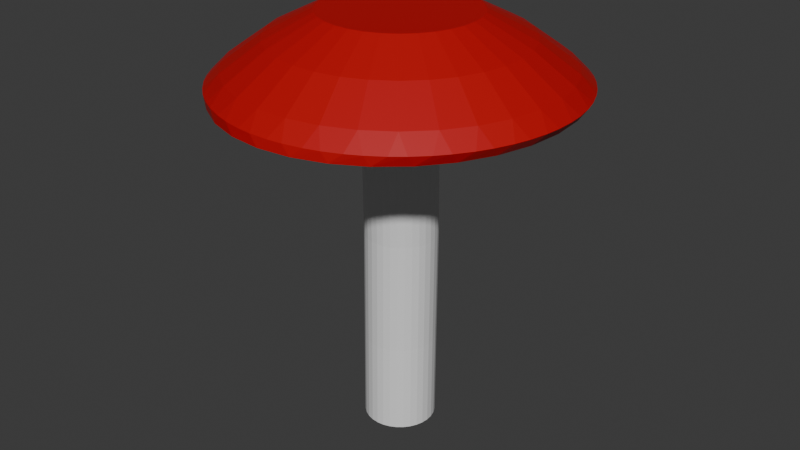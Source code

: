 # Source: Mushroom1.blend  (saved by Blender 4.2.66; exported with 4.5.12 LTS)
import bpy
from mathutils import Matrix  # noqa: F401  (used for matrix-valued properties, if any)

bpy.ops.wm.read_factory_settings(use_empty=True)
scene = bpy.context.scene
scene.name = 'Scene'

# ---- collections
col_collection = bpy.data.collections.new('Collection'); scene.collection.children.link(col_collection)

# ---- materials (node trees are filled in below, after node groups)
mat_material_001 = bpy.data.materials.new('Material.001')
mat_material_002 = bpy.data.materials.new('Material.002')

# ---- material node trees
mat_material_001.use_nodes = True; mat_material_001.node_tree.nodes.clear()
_N = mat_material_001.node_tree.nodes; _L = mat_material_001.node_tree.links
n0 = _N.new('ShaderNodeBsdfPrincipled'); n0.name = 'Principled BSDF'; n0.location = (10, 300)
n0.inputs[0].default_value = (0.505, 0.0, 0.002311, 1.0)
n1 = _N.new('ShaderNodeOutputMaterial'); n1.name = 'Material Output'; n1.location = (300, 300)
_L.new(n0.outputs[0], n1.inputs[0])
n1.is_active_output = True
mat_material_002.use_nodes = True; mat_material_002.node_tree.nodes.clear()
_N = mat_material_002.node_tree.nodes; _L = mat_material_002.node_tree.links
n0 = _N.new('ShaderNodeBsdfPrincipled'); n0.name = 'Principled BSDF'; n0.location = (10, 300)
n1 = _N.new('ShaderNodeOutputMaterial'); n1.name = 'Material Output'; n1.location = (300, 300)
_L.new(n0.outputs[0], n1.inputs[0])
n1.is_active_output = True

# ---- world
world_world = bpy.data.worlds.new('World'); scene.world = world_world
world_world.use_nodes = True; world_world.node_tree.nodes.clear()
_N = world_world.node_tree.nodes; _L = world_world.node_tree.links
n0 = _N.new('ShaderNodeOutputWorld'); n0.name = 'World Output'; n0.location = (300, 300)
n1 = _N.new('ShaderNodeBackground'); n1.name = 'Background'; n1.location = (10, 300)
n1.inputs[0].default_value = (0.05088, 0.05088, 0.05088, 1.0)
_L.new(n1.outputs[0], n0.inputs[0])
n0.is_active_output = True
world_world.color = (0.05088, 0.05088, 0.05088)
world_world.sun_shadow_jitter_overblur = 0.0

# ---- meshes
me_cylinder = bpy.data.meshes.new('Cylinder')
me_cylinder.from_pydata([(-0.01437, 1.015, -0.908), (-0.01173, 1.012, 0.9408), (0.1795, 0.9961, -0.908), (0.1821, 0.9929, 0.9408), (0.3659, 0.9396, -0.908), (0.3685, 0.9363, 0.9408), (0.5376, 0.8478, -0.908), (0.5403, 0.8445, 0.9408), (0.6882, 0.7242, -0.908), (0.6908, 0.7209, 0.9408), (0.8118, 0.5736, -0.908), (0.8144, 0.5704, 0.9408), (0.9036, 0.4018, -0.908), (0.9062, 0.3986, 0.9408), (0.9601, 0.2155, -0.908), (0.9628, 0.2122, 0.9408), (0.9792, 0.02161, -0.908), (0.9819, 0.01835, 0.9408), (0.9601, -0.1722, -0.908), (0.9628, -0.1755, 0.9408), (0.9036, -0.3586, -0.908), (0.9062, -0.3619, 0.9408), (0.8118, -0.5304, -0.908), (0.8144, -0.5337, 0.9408), (0.6882, -0.681, -0.908), (0.6908, -0.6842, 0.9408), (0.5376, -0.8045, -0.908), (0.5403, -0.8078, 0.9408), (0.3659, -0.8963, -0.908), (0.3685, -0.8996, 0.9408), (0.1795, -0.9529, -0.908), (0.1821, -0.9562, 0.9408), (-0.01437, -0.972, -0.908), (-0.01173, -0.9752, 0.9408), (-0.2082, -0.9529, -0.908), (-0.2056, -0.9562, 0.9408), (-0.3946, -0.8963, -0.908), (-0.392, -0.8996, 0.9408), (-0.5664, -0.8045, -0.908), (-0.5637, -0.8078, 0.9408), (-0.7169, -0.681, -0.908), (-0.7143, -0.6842, 0.9408), (-0.8405, -0.5304, -0.908), (-0.8379, -0.5337, 0.9408), (-0.9323, -0.3586, -0.908), (-0.9297, -0.3619, 0.9408), (-0.9889, -0.1722, -0.908), (-0.9862, -0.1755, 0.9408), (-1.008, 0.02161, -0.908), (-1.005, 0.01835, 0.9408), (-0.9889, 0.2155, -0.908), (-0.9862, 0.2122, 0.9408), (-0.9323, 0.4018, -0.908), (-0.9297, 0.3986, 0.9408), (-0.8405, 0.5736, -0.908), (-0.8379, 0.5704, 0.9408), (-0.7169, 0.7242, -0.908), (-0.7143, 0.7209, 0.9408), (-0.5664, 0.8478, -0.908), (-0.5637, 0.8445, 0.9408), (-0.3946, 0.9396, -0.908), (-0.392, 0.9363, 0.9408), (-0.2082, 0.9961, -0.908), (-0.2056, 0.9929, 0.9408), (-0.09235, 1.167, 0.1547), (0.1018, 1.148, 0.1547), (0.2885, 1.091, 0.1547), (0.4606, 0.9995, 0.1547), (0.6114, 0.8758, 0.1547), (0.7351, 0.7249, 0.1547), (0.8271, 0.5529, 0.1547), (0.8837, 0.3662, 0.1547), (0.9028, 0.172, 0.1547), (0.8837, -0.02211, 0.1547), (0.8271, -0.2088, 0.1547), (0.7351, -0.3809, 0.1547), (0.6114, -0.5317, 0.1547), (0.4606, -0.6554, 0.1547), (0.2885, -0.7474, 0.1547), (0.1018, -0.804, 0.1547), (-0.09235, -0.8232, 0.1547), (-0.2865, -0.804, 0.1547), (-0.4732, -0.7474, 0.1547), (-0.6453, -0.6554, 0.1547), (-0.7961, -0.5317, 0.1547), (-0.9198, -0.3809, 0.1547), (-1.012, -0.2088, 0.1547), (-1.068, -0.02211, 0.1547), (-1.088, 0.172, 0.1547), (-1.068, 0.3662, 0.1547), (-1.012, 0.5529, 0.1547), (-0.9198, 0.7249, 0.1547), (-0.7961, 0.8758, 0.1547), (-0.6453, 0.9995, 0.1547), (-0.4732, 1.091, 0.1547), (-0.2865, 1.148, 0.1547), (-0.06492, 1.101, 0.6303), (0.1292, 1.082, 0.6303), (0.3159, 1.026, 0.6303), (0.488, 0.9337, 0.6303), (0.6388, 0.81, 0.6303), (0.7626, 0.6592, 0.6303), (0.8545, 0.4871, 0.6303), (0.9112, 0.3004, 0.6303), (0.9303, 0.1063, 0.6303), (0.9112, -0.08789, 0.6303), (0.8545, -0.2746, 0.6303), (0.7626, -0.4466, 0.6303), (0.6388, -0.5974, 0.6303), (0.488, -0.7212, 0.6303), (0.3159, -0.8132, 0.6303), (0.1292, -0.8698, 0.6303), (-0.06492, -0.8889, 0.6303), (-0.2591, -0.8698, 0.6303), (-0.4458, -0.8132, 0.6303), (-0.6178, -0.7212, 0.6303), (-0.7686, -0.5974, 0.6303), (-0.8924, -0.4466, 0.6303), (-0.9844, -0.2746, 0.6303), (-1.041, -0.08789, 0.6303), (-1.06, 0.1063, 0.6303), (-1.041, 0.3004, 0.6303), (-0.9844, 0.4871, 0.6303), (-0.8924, 0.6592, 0.6303), (-0.7686, 0.81, 0.6303), (-0.6178, 0.9337, 0.6303), (-0.4458, 1.026, 0.6303), (-0.2591, 1.082, 0.6303), (0.1174, 1.097, -0.4395), (0.3041, 1.04, -0.4395), (0.4761, 0.9484, -0.4395), (0.6269, 0.8247, -0.4395), (0.7507, 0.6738, -0.4395), (0.8426, 0.5018, -0.4395), (0.8993, 0.3151, -0.4395), (0.9184, 0.1209, -0.4395), (0.8993, -0.07321, -0.4395), (0.8426, -0.2599, -0.4395), (0.7507, -0.432, -0.4395), (0.6269, -0.5828, -0.4395), (0.4761, -0.7065, -0.4395), (0.3041, -0.7985, -0.4395), (0.1174, -0.8551, -0.4395), (-0.07679, -0.8743, -0.4395), (-0.2709, -0.8551, -0.4395), (-0.4576, -0.7985, -0.4395), (-0.6297, -0.7065, -0.4395), (-0.7805, -0.5828, -0.4395), (-0.9043, -0.432, -0.4395), (-0.9962, -0.2599, -0.4395), (-1.053, -0.07321, -0.4395), (-1.072, 0.1209, -0.4395), (-1.053, 0.3151, -0.4395), (-0.9962, 0.5018, -0.4395), (-0.9043, 0.6738, -0.4395), (-0.7805, 0.8247, -0.4395), (-0.6297, 0.9484, -0.4395), (-0.4576, 1.04, -0.4395), (-0.2709, 1.097, -0.4395), (-0.07679, 1.116, -0.4395), (6.95e-10, 4.877, 0.9293), (-0.2612, 4.822, 0.9779), (0.2612, 4.822, 0.9779), (0.9014, 4.783, 0.9293), (0.6812, 4.78, 0.9779), (1.194, 4.678, 0.9779), (1.768, 4.506, 0.9293), (1.598, 4.555, 0.9779), (2.08, 4.355, 0.9779), (2.567, 4.055, 0.9293), (2.452, 4.154, 0.9779), (2.887, 3.864, 0.9779), (3.267, 3.448, 0.9293), (3.213, 3.594, 0.9779), (3.583, 3.225, 0.9779), (3.842, 2.709, 0.9293), (3.85, 2.896, 0.9779), (4.14, 2.462, 0.9779), (4.269, 1.866, 0.9293), (4.339, 2.087, 0.9779), (4.539, 1.604, 0.9779), (4.532, 0.9514, 0.9293), (4.662, 1.197, 0.9779), (4.764, 0.6844, 0.9779), (4.62, 3.553e-15, 0.9293), (4.805, 0.2612, 0.9779), (4.805, -0.2612, 0.9779), (4.532, -0.9514, 0.9293), (4.764, -0.6844, 0.9779), (4.662, -1.197, 0.9779), (4.269, -1.866, 0.9293), (4.539, -1.604, 0.9779), (4.339, -2.087, 0.9779), (3.842, -2.709, 0.9293), (4.14, -2.462, 0.9779), (3.85, -2.896, 0.9779), (3.267, -3.448, 0.9293), (3.583, -3.225, 0.9779), (3.213, -3.594, 0.9779), (2.567, -4.055, 0.9293), (2.887, -3.864, 0.9779), (2.452, -4.154, 0.9779), (1.768, -4.506, 0.9293), (2.08, -4.355, 0.9779), (1.598, -4.555, 0.9779), (0.9014, -4.783, 0.9293), (1.194, -4.678, 0.9779), (0.6812, -4.78, 0.9779), (6.95e-10, -4.877, 0.9293), (0.2612, -4.822, 0.9779), (-0.2612, -4.822, 0.9779), (-0.9014, -4.783, 0.9293), (-0.6812, -4.78, 0.9779), (-1.194, -4.678, 0.9779), (-1.768, -4.506, 0.9293), (-1.598, -4.555, 0.9779), (-2.08, -4.355, 0.9779), (-2.567, -4.055, 0.9293), (-2.452, -4.154, 0.9779), (-2.887, -3.864, 0.9779), (-3.267, -3.448, 0.9293), (-3.213, -3.594, 0.9779), (-3.583, -3.225, 0.9779), (-3.842, -2.709, 0.9293), (-3.85, -2.896, 0.9779), (-4.14, -2.462, 0.9779), (-4.269, -1.866, 0.9293), (-4.339, -2.087, 0.9779), (-4.539, -1.604, 0.9779), (-4.532, -0.9514, 0.9293), (-4.662, -1.197, 0.9779), (-4.764, -0.6844, 0.9779), (-4.62, 3.553e-15, 0.9293), (-4.805, -0.2612, 0.9779), (-4.805, 0.2612, 0.9779), (-4.532, 0.9514, 0.9293), (-4.764, 0.6844, 0.9779), (-4.662, 1.197, 0.9779), (-4.269, 1.866, 0.9293), (-4.539, 1.604, 0.9779), (-4.339, 2.087, 0.9779), (-3.842, 2.709, 0.9293), (-4.14, 2.462, 0.9779), (-3.85, 2.896, 0.9779), (-3.267, 3.448, 0.9293), (-3.583, 3.225, 0.9779), (-3.213, 3.594, 0.9779), (-2.567, 4.055, 0.9293), (-2.887, 3.864, 0.9779), (-2.452, 4.154, 0.9779), (-1.768, 4.506, 0.9293), (-2.08, 4.355, 0.9779), (-1.598, 4.555, 0.9779), (-0.9014, 4.783, 0.9293), (-1.194, 4.678, 0.9779), (-0.6812, 4.78, 0.9779), (-0.4328, 4.394, 1.054), (-1.282, 4.226, 1.054), (-2.082, 3.894, 1.054), (-2.801, 3.413, 1.054), (-3.413, 2.801, 1.054), (-3.894, 2.082, 1.054), (-4.226, 1.282, 1.054), (-4.394, 0.4328, 1.054), (-4.394, -0.4328, 1.054), (-4.226, -1.282, 1.054), (-3.894, -2.082, 1.054), (-3.413, -2.801, 1.054), (-2.801, -3.413, 1.054), (-2.082, -3.894, 1.054), (-1.282, -4.226, 1.054), (-0.4328, -4.394, 1.054), (0.4328, -4.394, 1.054), (1.282, -4.226, 1.054), (2.082, -3.894, 1.054), (2.801, -3.413, 1.054), (3.413, -2.801, 1.054), (3.894, -2.082, 1.054), (4.226, -1.282, 1.054), (4.394, -0.4328, 1.054), (4.394, 0.4328, 1.054), (4.226, 1.282, 1.054), (3.894, 2.082, 1.054), (3.413, 2.801, 1.054), (2.801, 3.413, 1.054), (2.082, 3.894, 1.054), (1.282, 4.226, 1.054), (0.4328, 4.394, 1.054), (-0.2046, 2.077, 1.319), (-0.3302, 3.353, 1.196), (-0.606, 1.998, 1.319), (-0.978, 3.224, 1.196), (-0.984, 1.841, 1.319), (-1.588, 2.971, 1.196), (-1.324, 1.614, 1.319), (-2.137, 2.604, 1.196), (-1.614, 1.324, 1.319), (-2.604, 2.137, 1.196), (-1.841, 0.984, 1.319), (-2.971, 1.588, 1.196), (-1.998, 0.606, 1.319), (-3.224, 0.978, 1.196), (-2.077, 0.2046, 1.319), (-3.353, 0.3302, 1.196), (-2.077, -0.2046, 1.319), (-3.353, -0.3302, 1.196), (-1.998, -0.606, 1.319), (-3.224, -0.978, 1.196), (-1.841, -0.984, 1.319), (-2.971, -1.588, 1.196), (-1.614, -1.324, 1.319), (-2.604, -2.137, 1.196), (-1.324, -1.614, 1.319), (-2.137, -2.604, 1.196), (-0.984, -1.841, 1.319), (-1.588, -2.971, 1.196), (-0.606, -1.998, 1.319), (-0.978, -3.224, 1.196), (-0.2046, -2.077, 1.319), (-0.3302, -3.353, 1.196), (0.2046, -2.077, 1.319), (0.3302, -3.353, 1.196), (0.606, -1.998, 1.319), (0.978, -3.224, 1.196), (0.984, -1.841, 1.319), (1.588, -2.971, 1.196), (1.324, -1.614, 1.319), (2.137, -2.604, 1.196), (1.614, -1.324, 1.319), (2.604, -2.137, 1.196), (1.841, -0.984, 1.319), (2.971, -1.588, 1.196), (1.998, -0.606, 1.319), (3.224, -0.978, 1.196), (2.077, -0.2046, 1.319), (3.353, -0.3302, 1.196), (2.077, 0.2046, 1.319), (3.353, 0.3302, 1.196), (1.998, 0.606, 1.319), (3.224, 0.978, 1.196), (1.841, 0.984, 1.319), (2.971, 1.588, 1.196), (1.614, 1.324, 1.319), (2.604, 2.137, 1.196), (1.324, 1.614, 1.319), (2.137, 2.604, 1.196), (0.984, 1.841, 1.319), (1.588, 2.971, 1.196), (0.606, 1.998, 1.319), (0.978, 3.224, 1.196), (0.2046, 2.077, 1.319), (0.3302, 3.353, 1.196)], [], [(96, 1, 3, 97), (97, 3, 5, 98), (98, 5, 7, 99), (99, 7, 9, 100), (100, 9, 11, 101), (101, 11, 13, 102), (102, 13, 15, 103), (103, 15, 17, 104), (104, 17, 19, 105), (105, 19, 21, 106), (106, 21, 23, 107), (107, 23, 25, 108), (108, 25, 27, 109), (109, 27, 29, 110), (110, 29, 31, 111), (111, 31, 33, 112), (112, 33, 35, 113), (113, 35, 37, 114), (114, 37, 39, 115), (115, 39, 41, 116), (116, 41, 43, 117), (117, 43, 45, 118), (118, 45, 47, 119), (119, 47, 49, 120), (120, 49, 51, 121), (121, 51, 53, 122), (122, 53, 55, 123), (123, 55, 57, 124), (124, 57, 59, 125), (125, 59, 61, 126), (3, 1, 63, 61, 59, 57, 55, 53, 51, 49, 47, 45, 43, 41, 39, 37, 35, 33, 31, 29, 27, 25, 23, 21, 19, 17, 15, 13, 11, 9, 7, 5), (126, 61, 63, 127), (127, 63, 1, 96), (0, 2, 4, 6, 8, 10, 12, 14, 16, 18, 20, 22, 24, 26, 28, 30, 32, 34, 36, 38, 40, 42, 44, 46, 48, 50, 52, 54, 56, 58, 60, 62), (158, 95, 64, 159), (157, 94, 95, 158), (156, 93, 94, 157), (155, 92, 93, 156), (154, 91, 92, 155), (153, 90, 91, 154), (152, 89, 90, 153), (151, 88, 89, 152), (150, 87, 88, 151), (149, 86, 87, 150), (148, 85, 86, 149), (147, 84, 85, 148), (146, 83, 84, 147), (145, 82, 83, 146), (144, 81, 82, 145), (143, 80, 81, 144), (142, 79, 80, 143), (141, 78, 79, 142), (140, 77, 78, 141), (139, 76, 77, 140), (138, 75, 76, 139), (137, 74, 75, 138), (136, 73, 74, 137), (135, 72, 73, 136), (134, 71, 72, 135), (133, 70, 71, 134), (132, 69, 70, 133), (131, 68, 69, 132), (130, 67, 68, 131), (129, 66, 67, 130), (128, 65, 66, 129), (159, 64, 65, 128), (95, 127, 96, 64), (94, 126, 127, 95), (93, 125, 126, 94), (92, 124, 125, 93), (91, 123, 124, 92), (90, 122, 123, 91), (89, 121, 122, 90), (88, 120, 121, 89), (87, 119, 120, 88), (86, 118, 119, 87), (85, 117, 118, 86), (84, 116, 117, 85), (83, 115, 116, 84), (82, 114, 115, 83), (81, 113, 114, 82), (80, 112, 113, 81), (79, 111, 112, 80), (78, 110, 111, 79), (77, 109, 110, 78), (76, 108, 109, 77), (75, 107, 108, 76), (74, 106, 107, 75), (73, 105, 106, 74), (72, 104, 105, 73), (71, 103, 104, 72), (70, 102, 103, 71), (69, 101, 102, 70), (68, 100, 101, 69), (67, 99, 100, 68), (66, 98, 99, 67), (65, 97, 98, 66), (64, 96, 97, 65), (0, 159, 128, 2), (2, 128, 129, 4), (4, 129, 130, 6), (6, 130, 131, 8), (8, 131, 132, 10), (10, 132, 133, 12), (12, 133, 134, 14), (14, 134, 135, 16), (16, 135, 136, 18), (18, 136, 137, 20), (20, 137, 138, 22), (22, 138, 139, 24), (24, 139, 140, 26), (26, 140, 141, 28), (28, 141, 142, 30), (30, 142, 143, 32), (32, 143, 144, 34), (34, 144, 145, 36), (36, 145, 146, 38), (38, 146, 147, 40), (40, 147, 148, 42), (42, 148, 149, 44), (44, 149, 150, 46), (46, 150, 151, 48), (48, 151, 152, 50), (50, 152, 153, 52), (52, 153, 154, 54), (54, 154, 155, 56), (56, 155, 156, 58), (58, 156, 157, 60), (60, 157, 158, 62), (62, 158, 159, 0), (256, 255, 254, 257), (286, 165, 164, 287), (285, 168, 167, 286), (284, 171, 170, 285), (283, 174, 173, 284), (282, 177, 176, 283), (281, 180, 179, 282), (280, 183, 182, 281), (279, 186, 185, 280), (278, 189, 188, 279), (277, 192, 191, 278), (276, 195, 194, 277), (275, 198, 197, 276), (274, 201, 200, 275), (273, 204, 203, 274), (272, 207, 206, 273), (271, 210, 209, 272), (270, 213, 212, 271), (269, 216, 215, 270), (268, 219, 218, 269), (267, 222, 221, 268), (266, 225, 224, 267), (265, 228, 227, 266), (264, 231, 230, 265), (263, 234, 233, 264), (262, 237, 236, 263), (261, 240, 239, 262), (260, 243, 242, 261), (259, 246, 245, 260), (258, 249, 248, 259), (162, 287, 164), (160, 161, 162), (163, 164, 165), (166, 167, 168), (169, 170, 171), (172, 173, 174), (175, 176, 177), (178, 179, 180), (181, 182, 183), (184, 185, 186), (187, 188, 189), (190, 191, 192), (193, 194, 195), (196, 197, 198), (199, 200, 201), (202, 203, 204), (205, 206, 207), (208, 209, 210), (211, 212, 213), (214, 215, 216), (217, 218, 219), (220, 221, 222), (223, 224, 225), (226, 227, 228), (229, 230, 231), (232, 233, 234), (235, 236, 237), (238, 239, 240), (241, 242, 243), (244, 245, 246), (247, 248, 249), (250, 251, 252), (253, 254, 255), (255, 256, 161), (162, 164, 163, 160), (257, 258, 293, 291), (165, 286, 167), (165, 167, 166, 163), (168, 285, 170), (168, 170, 169, 166), (171, 284, 173), (171, 173, 172, 169), (174, 283, 176), (174, 176, 175, 172), (177, 282, 179), (177, 179, 178, 175), (180, 281, 182), (180, 182, 181, 178), (183, 280, 185), (183, 185, 184, 181), (186, 279, 188), (186, 188, 187, 184), (189, 278, 191), (189, 191, 190, 187), (192, 277, 194), (192, 194, 193, 190), (195, 276, 197), (195, 197, 196, 193), (198, 275, 200), (198, 200, 199, 196), (201, 274, 203), (201, 203, 202, 199), (204, 273, 206), (204, 206, 205, 202), (207, 272, 209), (207, 209, 208, 205), (210, 271, 212), (210, 212, 211, 208), (213, 270, 215), (213, 215, 214, 211), (216, 269, 218), (216, 218, 217, 214), (219, 268, 221), (219, 221, 220, 217), (222, 267, 224), (222, 224, 223, 220), (225, 266, 227), (225, 227, 226, 223), (228, 265, 230), (228, 230, 229, 226), (231, 264, 233), (231, 233, 232, 229), (234, 263, 236), (234, 236, 235, 232), (237, 262, 239), (237, 239, 238, 235), (240, 261, 242), (240, 242, 241, 238), (243, 260, 245), (243, 245, 244, 241), (246, 259, 248), (246, 248, 247, 244), (249, 258, 251), (249, 251, 250, 247), (252, 257, 254), (252, 254, 253, 250), (257, 252, 251, 258), (255, 161, 160, 253), (160, 163, 166, 169, 172, 175, 178, 181, 184, 187, 190, 193, 196, 199, 202, 205, 208, 211, 214, 217, 220, 223, 226, 229, 232, 235, 238, 241, 244, 247, 250, 253), (288, 290, 292, 294, 296, 298, 300, 302, 304, 306, 308, 310, 312, 314, 316, 318, 320, 322, 324, 326, 328, 330, 332, 334, 336, 338, 340, 342, 344, 346, 348, 350), (287, 256, 289, 351), (258, 259, 295, 293), (259, 260, 297, 295), (260, 261, 299, 297), (261, 262, 301, 299), (262, 263, 303, 301), (263, 264, 305, 303), (264, 265, 307, 305), (265, 266, 309, 307), (266, 267, 311, 309), (267, 268, 313, 311), (268, 269, 315, 313), (269, 270, 317, 315), (270, 271, 319, 317), (271, 272, 321, 319), (272, 273, 323, 321), (273, 274, 325, 323), (274, 275, 327, 325), (275, 276, 329, 327), (276, 277, 331, 329), (277, 278, 333, 331), (278, 279, 335, 333), (279, 280, 337, 335), (280, 281, 339, 337), (281, 282, 341, 339), (282, 283, 343, 341), (283, 284, 345, 343), (284, 285, 347, 345), (285, 286, 349, 347), (286, 287, 351, 349), (161, 256, 287, 162), (288, 350, 351, 289), (290, 288, 289, 291), (292, 290, 291, 293), (294, 292, 293, 295), (296, 294, 295, 297), (298, 296, 297, 299), (300, 298, 299, 301), (302, 300, 301, 303), (304, 302, 303, 305), (306, 304, 305, 307), (308, 306, 307, 309), (310, 308, 309, 311), (312, 310, 311, 313), (314, 312, 313, 315), (316, 314, 315, 317), (318, 316, 317, 319), (320, 318, 319, 321), (322, 320, 321, 323), (324, 322, 323, 325), (326, 324, 325, 327), (328, 326, 327, 329), (330, 328, 329, 331), (332, 330, 331, 333), (334, 332, 333, 335), (336, 334, 335, 337), (338, 336, 337, 339), (340, 338, 339, 341), (342, 340, 341, 343), (344, 342, 343, 345), (346, 344, 345, 347), (348, 346, 347, 349), (350, 348, 349, 351), (256, 257, 291, 289)])
me_cylinder.polygons.foreach_set('material_index', [1, 1, 1, 1, 1, 1, 1, 1, 1, 1, 1, 1, 1, 1, 1, 1, 1, 1, 1, 1, 1, 1, 1, 1, 1, 1, 1, 1, 1, 1, 1, 1, 1, 1, 1, 1, 1, 1, 1, 1, 1, 1, 1, 1, 1, 1, 1, 1, 1, 1, 1, 1, 1, 1, 1, 1, 1, 1, 1, 1, 1, 1, 1, 1, 1, 1, 1, 1, 1, 1, 1, 1, 1, 1, 1, 1, 1, 1, 1, 1, 1, 1, 1, 1, 1, 1, 1, 1, 1, 1, 1, 1, 1, 1, 1, 1, 1, 1, 1, 1, 1, 1, 1, 1, 1, 1, 1, 1, 1, 1, 1, 1, 1, 1, 1, 1, 1, 1, 1, 1, 1, 1, 1, 1, 1, 1, 1, 1, 1, 1, 0, 0, 0, 0, 0, 0, 0, 0, 0, 0, 0, 0, 0, 0, 0, 0, 0, 0, 0, 0, 0, 0, 0, 0, 0, 0, 0, 0, 0, 0, 0, 0, 0, 0, 0, 0, 0, 0, 0, 0, 0, 0, 0, 0, 0, 0, 0, 0, 0, 0, 0, 0, 0, 0, 0, 0, 0, 0, 0, 0, 0, 0, 0, 0, 0, 0, 0, 0, 0, 0, 0, 0, 0, 0, 0, 0, 0, 0, 0, 0, 0, 0, 0, 0, 0, 0, 0, 0, 0, 0, 0, 0, 0, 0, 0, 0, 0, 0, 0, 0, 0, 0, 0, 0, 0, 0, 0, 0, 0, 0, 0, 0, 0, 0, 0, 0, 0, 0, 0, 0, 0, 0, 0, 0, 0, 0, 0, 0, 1, 0, 0, 0, 0, 0, 0, 0, 0, 0, 0, 0, 0, 0, 0, 0, 0, 0, 0, 0, 0, 0, 0, 0, 0, 0, 0, 0, 0, 0, 0, 0, 0, 0, 0, 0, 0, 0, 0, 0, 0, 0, 0, 0, 0, 0, 0, 0, 0, 0, 0, 0, 0, 0, 0, 0, 0, 0, 0, 0, 0, 0, 0, 0, 0, 0])
_uv = me_cylinder.uv_layers.new(name='UVMap')
_uv.uv.foreach_set('vector', [1.0, 0.9112, 1.0, 1.0, 0.9688, 1.0, 0.9687, 0.9112, 0.9687, 0.9112, 0.9688, 1.0, 0.9375, 1.0, 0.9375, 0.9112, 0.9375, 0.9112, 0.9375, 1.0, 0.9062, 1.0, 0.9062, 0.9112, 0.9062, 0.9112, 0.9062, 1.0, 0.875, 1.0, 0.875, 0.9112, 0.875, 0.9112, 0.875, 1.0, 0.8438, 1.0, 0.8438, 0.9112, 0.8438, 0.9112, 0.8438, 1.0, 0.8125, 1.0, 0.8125, 0.9112, 0.8125, 0.9112, 0.8125, 1.0, 0.7812, 1.0, 0.7812, 0.9112, 0.7812, 0.9112, 0.7812, 1.0, 0.75, 1.0, 0.75, 0.9112, 0.75, 0.9112, 0.75, 1.0, 0.7188, 1.0, 0.7188, 0.9112, 0.7188, 0.9112, 0.7188, 1.0, 0.6875, 1.0, 0.6875, 0.9112, 0.6875, 0.9112, 0.6875, 1.0, 0.6562, 1.0, 0.6562, 0.9112, 0.6562, 0.9112, 0.6562, 1.0, 0.625, 1.0, 0.625, 0.9112, 0.625, 0.9112, 0.625, 1.0, 0.5938, 1.0, 0.5938, 0.9112, 0.5938, 0.9112, 0.5938, 1.0, 0.5625, 1.0, 0.5625, 0.9112, 0.5625, 0.9112, 0.5625, 1.0, 0.5312, 1.0, 0.5312, 0.9112, 0.5312, 0.9112, 0.5312, 1.0, 0.5, 1.0, 0.5, 0.9112, 0.5, 0.9112, 0.5, 1.0, 0.4688, 1.0, 0.4688, 0.9112, 0.4688, 0.9112, 0.4688, 1.0, 0.4375, 1.0, 0.4375, 0.9112, 0.4375, 0.9112, 0.4375, 1.0, 0.4062, 1.0, 0.4062, 0.9112, 0.4062, 0.9112, 0.4062, 1.0, 0.375, 1.0, 0.375, 0.9112, 0.375, 0.9112, 0.375, 1.0, 0.3438, 1.0, 0.3437, 0.9112, 0.3437, 0.9112, 0.3438, 1.0, 0.3125, 1.0, 0.3125, 0.9112, 0.3125, 0.9112, 0.3125, 1.0, 0.2812, 1.0, 0.2812, 0.9112, 0.2812, 0.9112, 0.2812, 1.0, 0.25, 1.0, 0.25, 0.9112, 0.25, 0.9112, 0.25, 1.0, 0.2188, 1.0, 0.2188, 0.9112, 0.2188, 0.9112, 0.2188, 1.0, 0.1875, 1.0, 0.1875, 0.9112, 0.1875, 0.9112, 0.1875, 1.0, 0.1562, 1.0, 0.1562, 0.9112, 0.1562, 0.9112, 0.1562, 1.0, 0.125, 1.0, 0.125, 0.9112, 0.125, 0.9112, 0.125, 1.0, 0.09375, 1.0, 0.09375, 0.9112, 0.09375, 0.9112, 0.09375, 1.0, 0.0625, 1.0, 0.0625, 0.9112, 0.2968, 0.4854, 0.25, 0.49, 0.2032, 0.4854, 0.1582, 0.4717, 0.1167, 0.4496, 0.08029, 0.4197, 0.05045, 0.3833, 0.02827, 0.3418, 0.01461, 0.2968, 0.01, 0.25, 0.01461, 0.2032, 0.02827, 0.1582, 0.05045, 0.1167, 0.08029, 0.08029, 0.1167, 0.05045, 0.1582, 0.02827, 0.2032, 0.01461, 0.25, 0.01, 0.2968, 0.01461, 0.3418, 0.02827, 0.3833, 0.05045, 0.4197, 0.08029, 0.4496, 0.1167, 0.4717, 0.1582, 0.4854, 0.2032, 0.49, 0.25, 0.4854, 0.2968, 0.4717, 0.3418, 0.4496, 0.3833, 0.4197, 0.4197, 0.3833, 0.4496, 0.3418, 0.4717, 0.0625, 0.9112, 0.0625, 1.0, 0.03125, 1.0, 0.03125, 0.9112, 0.03125, 0.9112, 0.03125, 1.0, 0.0, 1.0, 0.0, 0.9112, 0.75, 0.49, 0.7968, 0.4854, 0.8418, 0.4717, 0.8833, 0.4496, 0.9197, 0.4197, 0.9496, 0.3833, 0.9717, 0.3418, 0.9854, 0.2968, 0.99, 0.25, 0.9854, 0.2032, 0.9717, 0.1582, 0.9496, 0.1167, 0.9197, 0.08029, 0.8833, 0.05045, 0.8418, 0.02827, 0.7968, 0.01461, 0.75, 0.01, 0.7032, 0.01461, 0.6582, 0.02827, 0.6167, 0.05045, 0.5803, 0.08029, 0.5504, 0.1167, 0.5283, 0.1582, 0.5146, 0.2032, 0.51, 0.25, 0.5146, 0.2968, 0.5283, 0.3418, 0.5504, 0.3833, 0.5803, 0.4197, 0.6167, 0.4496, 0.6582, 0.4717, 0.7032, 0.4854, 0.03125, 0.6379, 0.03125, 0.7934, 0.0, 0.7934, 0.0, 0.6379, 0.0625, 0.6379, 0.0625, 0.7934, 0.03125, 0.7934, 0.03125, 0.6379, 0.09375, 0.6379, 0.09375, 0.7934, 0.0625, 0.7934, 0.0625, 0.6379, 0.125, 0.6379, 0.125, 0.7934, 0.09375, 0.7934, 0.09375, 0.6379, 0.1562, 0.6379, 0.1562, 0.7934, 0.125, 0.7934, 0.125, 0.6379, 0.1875, 0.6379, 0.1875, 0.7934, 0.1562, 0.7934, 0.1562, 0.6379, 0.2188, 0.6379, 0.2188, 0.7934, 0.1875, 0.7934, 0.1875, 0.6379, 0.25, 0.6379, 0.25, 0.7934, 0.2188, 0.7934, 0.2188, 0.6379, 0.2812, 0.6379, 0.2812, 0.7934, 0.25, 0.7934, 0.25, 0.6379, 0.3125, 0.6379, 0.3125, 0.7934, 0.2812, 0.7934, 0.2812, 0.6379, 0.3438, 0.6379, 0.3438, 0.7934, 0.3125, 0.7934, 0.3125, 0.6379, 0.375, 0.6379, 0.375, 0.7934, 0.3438, 0.7934, 0.3438, 0.6379, 0.4062, 0.6379, 0.4062, 0.7934, 0.375, 0.7934, 0.375, 0.6379, 0.4375, 0.6379, 0.4375, 0.7934, 0.4062, 0.7934, 0.4062, 0.6379, 0.4688, 0.6379, 0.4688, 0.7934, 0.4375, 0.7934, 0.4375, 0.6379, 0.5, 0.6379, 0.5, 0.7934, 0.4688, 0.7934, 0.4688, 0.6379, 0.5312, 0.6379, 0.5312, 0.7934, 0.5, 0.7934, 0.5, 0.6379, 0.5625, 0.6379, 0.5625, 0.7934, 0.5312, 0.7934, 0.5312, 0.6379, 0.5937, 0.6379, 0.5938, 0.7934, 0.5625, 0.7934, 0.5625, 0.6379, 0.625, 0.6379, 0.625, 0.7934, 0.5938, 0.7934, 0.5937, 0.6379, 0.6562, 0.6379, 0.6562, 0.7934, 0.625, 0.7934, 0.625, 0.6379, 0.6875, 0.6379, 0.6875, 0.7934, 0.6562, 0.7934, 0.6562, 0.6379, 0.7188, 0.6379, 0.7188, 0.7934, 0.6875, 0.7934, 0.6875, 0.6379, 0.75, 0.6379, 0.75, 0.7934, 0.7188, 0.7934, 0.7188, 0.6379, 0.7812, 0.6379, 0.7812, 0.7934, 0.75, 0.7934, 0.75, 0.6379, 0.8125, 0.6379, 0.8125, 0.7934, 0.7812, 0.7934, 0.7812, 0.6379, 0.8438, 0.6379, 0.8438, 0.7934, 0.8125, 0.7934, 0.8125, 0.6379, 0.875, 0.6379, 0.875, 0.7934, 0.8438, 0.7934, 0.8438, 0.6379, 0.9062, 0.6379, 0.9062, 0.7934, 0.875, 0.7934, 0.875, 0.6379, 0.9375, 0.6379, 0.9375, 0.7934, 0.9062, 0.7934, 0.9062, 0.6379, 0.9688, 0.6379, 0.9688, 0.7934, 0.9375, 0.7934, 0.9375, 0.6379, 1.0, 0.6379, 1.0, 0.7934, 0.9688, 0.7934, 0.9688, 0.6379, 0.03125, 0.7934, 0.03125, 0.9112, 0.0, 0.9112, 0.0, 0.7934, 0.0625, 0.7934, 0.0625, 0.9112, 0.03125, 0.9112, 0.03125, 0.7934, 0.09375, 0.7934, 0.09375, 0.9112, 0.0625, 0.9112, 0.0625, 0.7934, 0.125, 0.7934, 0.125, 0.9112, 0.09375, 0.9112, 0.09375, 0.7934, 0.1562, 0.7934, 0.1562, 0.9112, 0.125, 0.9112, 0.125, 0.7934, 0.1875, 0.7934, 0.1875, 0.9112, 0.1562, 0.9112, 0.1562, 0.7934, 0.2188, 0.7934, 0.2188, 0.9112, 0.1875, 0.9112, 0.1875, 0.7934, 0.25, 0.7934, 0.25, 0.9112, 0.2188, 0.9112, 0.2188, 0.7934, 0.2812, 0.7934, 0.2812, 0.9112, 0.25, 0.9112, 0.25, 0.7934, 0.3125, 0.7934, 0.3125, 0.9112, 0.2812, 0.9112, 0.2812, 0.7934, 0.3438, 0.7934, 0.3437, 0.9112, 0.3125, 0.9112, 0.3125, 0.7934, 0.375, 0.7934, 0.375, 0.9112, 0.3437, 0.9112, 0.3438, 0.7934, 0.4062, 0.7934, 0.4062, 0.9112, 0.375, 0.9112, 0.375, 0.7934, 0.4375, 0.7934, 0.4375, 0.9112, 0.4062, 0.9112, 0.4062, 0.7934, 0.4688, 0.7934, 0.4688, 0.9112, 0.4375, 0.9112, 0.4375, 0.7934, 0.5, 0.7934, 0.5, 0.9112, 0.4688, 0.9112, 0.4688, 0.7934, 0.5312, 0.7934, 0.5312, 0.9112, 0.5, 0.9112, 0.5, 0.7934, 0.5625, 0.7934, 0.5625, 0.9112, 0.5312, 0.9112, 0.5312, 0.7934, 0.5938, 0.7934, 0.5938, 0.9112, 0.5625, 0.9112, 0.5625, 0.7934, 0.625, 0.7934, 0.625, 0.9112, 0.5938, 0.9112, 0.5938, 0.7934, 0.6562, 0.7934, 0.6562, 0.9112, 0.625, 0.9112, 0.625, 0.7934, 0.6875, 0.7934, 0.6875, 0.9112, 0.6562, 0.9112, 0.6562, 0.7934, 0.7188, 0.7934, 0.7188, 0.9112, 0.6875, 0.9112, 0.6875, 0.7934, 0.75, 0.7934, 0.75, 0.9112, 0.7188, 0.9112, 0.7188, 0.7934, 0.7812, 0.7934, 0.7812, 0.9112, 0.75, 0.9112, 0.75, 0.7934, 0.8125, 0.7934, 0.8125, 0.9112, 0.7812, 0.9112, 0.7812, 0.7934, 0.8438, 0.7934, 0.8438, 0.9112, 0.8125, 0.9112, 0.8125, 0.7934, 0.875, 0.7934, 0.875, 0.9112, 0.8438, 0.9112, 0.8438, 0.7934, 0.9062, 0.7934, 0.9062, 0.9112, 0.875, 0.9112, 0.875, 0.7934, 0.9375, 0.7934, 0.9375, 0.9112, 0.9062, 0.9112, 0.9062, 0.7934, 0.9688, 0.7934, 0.9687, 0.9112, 0.9375, 0.9112, 0.9375, 0.7934, 1.0, 0.7934, 1.0, 0.9112, 0.9687, 0.9112, 0.9688, 0.7934, 1.0, 0.5, 1.0, 0.6379, 0.9688, 0.6379, 0.9688, 0.5, 0.9688, 0.5, 0.9688, 0.6379, 0.9375, 0.6379, 0.9375, 0.5, 0.9375, 0.5, 0.9375, 0.6379, 0.9062, 0.6379, 0.9062, 0.5, 0.9062, 0.5, 0.9062, 0.6379, 0.875, 0.6379, 0.875, 0.5, 0.875, 0.5, 0.875, 0.6379, 0.8438, 0.6379, 0.8438, 0.5, 0.8438, 0.5, 0.8438, 0.6379, 0.8125, 0.6379, 0.8125, 0.5, 0.8125, 0.5, 0.8125, 0.6379, 0.7812, 0.6379, 0.7812, 0.5, 0.7812, 0.5, 0.7812, 0.6379, 0.75, 0.6379, 0.75, 0.5, 0.75, 0.5, 0.75, 0.6379, 0.7188, 0.6379, 0.7188, 0.5, 0.7188, 0.5, 0.7188, 0.6379, 0.6875, 0.6379, 0.6875, 0.5, 0.6875, 0.5, 0.6875, 0.6379, 0.6562, 0.6379, 0.6562, 0.5, 0.6562, 0.5, 0.6562, 0.6379, 0.625, 0.6379, 0.625, 0.5, 0.625, 0.5, 0.625, 0.6379, 0.5937, 0.6379, 0.5938, 0.5, 0.5938, 0.5, 0.5937, 0.6379, 0.5625, 0.6379, 0.5625, 0.5, 0.5625, 0.5, 0.5625, 0.6379, 0.5312, 0.6379, 0.5312, 0.5, 0.5312, 0.5, 0.5312, 0.6379, 0.5, 0.6379, 0.5, 0.5, 0.5, 0.5, 0.5, 0.6379, 0.4688, 0.6379, 0.4688, 0.5, 0.4688, 0.5, 0.4688, 0.6379, 0.4375, 0.6379, 0.4375, 0.5, 0.4375, 0.5, 0.4375, 0.6379, 0.4062, 0.6379, 0.4062, 0.5, 0.4062, 0.5, 0.4062, 0.6379, 0.375, 0.6379, 0.375, 0.5, 0.375, 0.5, 0.375, 0.6379, 0.3438, 0.6379, 0.3438, 0.5, 0.3438, 0.5, 0.3438, 0.6379, 0.3125, 0.6379, 0.3125, 0.5, 0.3125, 0.5, 0.3125, 0.6379, 0.2812, 0.6379, 0.2812, 0.5, 0.2812, 0.5, 0.2812, 0.6379, 0.25, 0.6379, 0.25, 0.5, 0.25, 0.5, 0.25, 0.6379, 0.2188, 0.6379, 0.2188, 0.5, 0.2188, 0.5, 0.2188, 0.6379, 0.1875, 0.6379, 0.1875, 0.5, 0.1875, 0.5, 0.1875, 0.6379, 0.1562, 0.6379, 0.1562, 0.5, 0.1562, 0.5, 0.1562, 0.6379, 0.125, 0.6379, 0.125, 0.5, 0.125, 0.5, 0.125, 0.6379, 0.09375, 0.6379, 0.09375, 0.5, 0.09375, 0.5, 0.09375, 0.6379, 0.0625, 0.6379, 0.0625, 0.5, 0.0625, 0.5, 0.0625, 0.6379, 0.03125, 0.6379, 0.03125, 0.5, 0.03125, 0.5, 0.03125, 0.6379, 0.0, 0.6379, 0.0, 0.5, 0.2301, 0.4517, 0.2221, 0.4715, 0.191, 0.4653, 0.1912, 0.444, 0.3088, 0.444, 0.309, 0.4653, 0.2779, 0.4715, 0.2699, 0.4517, 0.3455, 0.4287, 0.3499, 0.4497, 0.3205, 0.4618, 0.3088, 0.444, 0.3786, 0.4067, 0.3869, 0.4264, 0.3605, 0.444, 0.3455, 0.4287, 0.4067, 0.3786, 0.4187, 0.3962, 0.3962, 0.4187, 0.3786, 0.4067, 0.4287, 0.3455, 0.444, 0.3605, 0.4264, 0.3869, 0.4067, 0.3786, 0.444, 0.3088, 0.4618, 0.3205, 0.4497, 0.3499, 0.4287, 0.3455, 0.4517, 0.2699, 0.4715, 0.2779, 0.4653, 0.309, 0.444, 0.3088, 0.4517, 0.2301, 0.4727, 0.2341, 0.4727, 0.2659, 0.4517, 0.2699, 0.444, 0.1912, 0.4653, 0.191, 0.4715, 0.2221, 0.4517, 0.2301, 0.4287, 0.1545, 0.4497, 0.1501, 0.4618, 0.1795, 0.444, 0.1912, 0.4067, 0.1214, 0.4264, 0.1131, 0.444, 0.1395, 0.4287, 0.1545, 0.3786, 0.09333, 0.3962, 0.08128, 0.4187, 0.1038, 0.4067, 0.1214, 0.3455, 0.07125, 0.3605, 0.05599, 0.3869, 0.07365, 0.3786, 0.09332, 0.3088, 0.05605, 0.3205, 0.03816, 0.3499, 0.05032, 0.3455, 0.07125, 0.2699, 0.04829, 0.2779, 0.02846, 0.309, 0.03466, 0.3088, 0.05605, 0.2301, 0.04829, 0.2341, 0.02728, 0.2659, 0.02728, 0.2699, 0.04829, 0.1912, 0.05605, 0.191, 0.03466, 0.2221, 0.02846, 0.2301, 0.04829, 0.1545, 0.07125, 0.1501, 0.05032, 0.1795, 0.03816, 0.1912, 0.05605, 0.1214, 0.09332, 0.1131, 0.07365, 0.1395, 0.05599, 0.1545, 0.07125, 0.09333, 0.1214, 0.08128, 0.1038, 0.1038, 0.08128, 0.1214, 0.09333, 0.07125, 0.1545, 0.05599, 0.1395, 0.07365, 0.1131, 0.09332, 0.1214, 0.05605, 0.1912, 0.03816, 0.1795, 0.05032, 0.1501, 0.07125, 0.1545, 0.04829, 0.2301, 0.02846, 0.2221, 0.03466, 0.191, 0.05605, 0.1912, 0.04829, 0.2699, 0.02728, 0.2659, 0.02728, 0.2341, 0.04829, 0.2301, 0.05605, 0.3088, 0.03466, 0.309, 0.02846, 0.2779, 0.04829, 0.2699, 0.07125, 0.3455, 0.05032, 0.3499, 0.03816, 0.3205, 0.05605, 0.3088, 0.09332, 0.3786, 0.07365, 0.3869, 0.05599, 0.3605, 0.07125, 0.3455, 0.1214, 0.4067, 0.1038, 0.4187, 0.08128, 0.3962, 0.09333, 0.3786, 0.1545, 0.4287, 0.1395, 0.444, 0.1131, 0.4264, 0.1214, 0.4067, 0.2659, 0.4727, 0.2699, 0.4517, 0.2779, 0.4715, 0.25, 0.4745, 0.2341, 0.4727, 0.25, 0.4728, 0.2938, 0.4702, 0.2779, 0.4715, 0.2935, 0.4685, 0.3359, 0.4575, 0.3205, 0.4618, 0.3352, 0.4558, 0.3747, 0.4367, 0.3605, 0.444, 0.3738, 0.4352, 0.4087, 0.4088, 0.3962, 0.4187, 0.4075, 0.4075, 0.4367, 0.3748, 0.4264, 0.3869, 0.4352, 0.3738, 0.4574, 0.336, 0.4497, 0.3499, 0.4558, 0.3352, 0.4702, 0.2939, 0.4653, 0.309, 0.4685, 0.2935, 0.4745, 0.25, 0.4728, 0.25, 0.4727, 0.2341, 0.4702, 0.2061, 0.4685, 0.2065, 0.4653, 0.191, 0.4574, 0.164, 0.4558, 0.1648, 0.4497, 0.1501, 0.4367, 0.1252, 0.4352, 0.1262, 0.4264, 0.1131, 0.4087, 0.0912, 0.4075, 0.09248, 0.3962, 0.08128, 0.3747, 0.06329, 0.3738, 0.06478, 0.3605, 0.05599, 0.3359, 0.04255, 0.3352, 0.04419, 0.3205, 0.03816, 0.2938, 0.02978, 0.2935, 0.03152, 0.2779, 0.02846, 0.25, 0.02548, 0.25, 0.02724, 0.2341, 0.02728, 0.2061, 0.0298, 0.2065, 0.03152, 0.191, 0.03466, 0.164, 0.04259, 0.1648, 0.04419, 0.1501, 0.05032, 0.1252, 0.06334, 0.1262, 0.06478, 0.1131, 0.07365, 0.0912, 0.09127, 0.09248, 0.09248, 0.08128, 0.1038, 0.06329, 0.1253, 0.06478, 0.1262, 0.05599, 0.1395, 0.04255, 0.1641, 0.04419, 0.1648, 0.03816, 0.1795, 0.02978, 0.2062, 0.03152, 0.2065, 0.02846, 0.2221, 0.02548, 0.25, 0.02728, 0.2341, 0.02724, 0.25, 0.02978, 0.2938, 0.02846, 0.2779, 0.03152, 0.2935, 0.04255, 0.3359, 0.03816, 0.3205, 0.04419, 0.3352, 0.06329, 0.3747, 0.05599, 0.3605, 0.06478, 0.3738, 0.0912, 0.4087, 0.08128, 0.3962, 0.09248, 0.4075, 0.1252, 0.4367, 0.1131, 0.4264, 0.1262, 0.4352, 0.164, 0.4574, 0.1501, 0.4497, 0.1648, 0.4558, 0.2061, 0.4702, 0.191, 0.4653, 0.2065, 0.4685, 0.2221, 0.4715, 0.2301, 0.4517, 0.2341, 0.4727, 0.2659, 0.4727, 0.2779, 0.4715, 0.2953, 0.4855, 0.2516, 0.4898, 0.1912, 0.444, 0.1545, 0.4287, 0.1753, 0.3897, 0.204, 0.4016, 0.309, 0.4653, 0.3088, 0.4439, 0.3205, 0.4618, 0.309, 0.4653, 0.3205, 0.4618, 0.3403, 0.4722, 0.2983, 0.4849, 0.3499, 0.4497, 0.3455, 0.4287, 0.3605, 0.444, 0.3499, 0.4497, 0.3605, 0.444, 0.382, 0.4503, 0.3432, 0.471, 0.3869, 0.4264, 0.3786, 0.4067, 0.3962, 0.4187, 0.3869, 0.4264, 0.3962, 0.4187, 0.4185, 0.4207, 0.3845, 0.4486, 0.4187, 0.3962, 0.4067, 0.3786, 0.4264, 0.3869, 0.4187, 0.3962, 0.4264, 0.3869, 0.4486, 0.3845, 0.4207, 0.4185, 0.444, 0.3605, 0.4287, 0.3455, 0.4497, 0.3499, 0.444, 0.3605, 0.4497, 0.3499, 0.471, 0.3432, 0.4503, 0.382, 0.4618, 0.3205, 0.4439, 0.3088, 0.4653, 0.309, 0.4618, 0.3205, 0.4653, 0.309, 0.4849, 0.2983, 0.4722, 0.3403, 0.4715, 0.2779, 0.4517, 0.2699, 0.4727, 0.2659, 0.4715, 0.2779, 0.4727, 0.2659, 0.4898, 0.2516, 0.4855, 0.2953, 0.4727, 0.2341, 0.4517, 0.2301, 0.4715, 0.2221, 0.4727, 0.2341, 0.4715, 0.2221, 0.4855, 0.2047, 0.4898, 0.2484, 0.4653, 0.191, 0.4439, 0.1912, 0.4618, 0.1795, 0.4653, 0.191, 0.4618, 0.1795, 0.4722, 0.1597, 0.4849, 0.2017, 0.4497, 0.1501, 0.4287, 0.1545, 0.444, 0.1395, 0.4497, 0.1501, 0.444, 0.1395, 0.4503, 0.118, 0.471, 0.1568, 0.4264, 0.1131, 0.4067, 0.1214, 0.4187, 0.1038, 0.4264, 0.1131, 0.4187, 0.1038, 0.4207, 0.0815, 0.4486, 0.1155, 0.3962, 0.08128, 0.3786, 0.09333, 0.3869, 0.07365, 0.3962, 0.08128, 0.3869, 0.07365, 0.3845, 0.05144, 0.4185, 0.0793, 0.3605, 0.05599, 0.3455, 0.07126, 0.3499, 0.05032, 0.3605, 0.05599, 0.3499, 0.05032, 0.3432, 0.02901, 0.382, 0.04971, 0.3205, 0.03816, 0.3088, 0.05606, 0.309, 0.03466, 0.3205, 0.03816, 0.309, 0.03466, 0.2983, 0.01507, 0.3403, 0.02781, 0.2779, 0.02846, 0.2699, 0.04831, 0.2659, 0.02728, 0.2779, 0.02846, 0.2659, 0.02728, 0.2516, 0.01015, 0.2953, 0.01446, 0.2341, 0.02728, 0.2301, 0.04831, 0.2221, 0.02846, 0.2341, 0.02728, 0.2221, 0.02846, 0.2047, 0.01446, 0.2484, 0.01015, 0.191, 0.03466, 0.1912, 0.05606, 0.1795, 0.03816, 0.191, 0.03466, 0.1795, 0.03816, 0.1597, 0.02781, 0.2017, 0.01507, 0.1501, 0.05032, 0.1545, 0.07126, 0.1395, 0.05599, 0.1501, 0.05032, 0.1395, 0.05599, 0.118, 0.04971, 0.1568, 0.02901, 0.1131, 0.07365, 0.1214, 0.09333, 0.1038, 0.08128, 0.1131, 0.07365, 0.1038, 0.08128, 0.0815, 0.0793, 0.1155, 0.05144, 0.08128, 0.1038, 0.09333, 0.1214, 0.07365, 0.1131, 0.08128, 0.1038, 0.07365, 0.1131, 0.05144, 0.1155, 0.0793, 0.0815, 0.05599, 0.1395, 0.07126, 0.1545, 0.05032, 0.1501, 0.05599, 0.1395, 0.05032, 0.1501, 0.02901, 0.1568, 0.04971, 0.118, 0.03816, 0.1795, 0.05606, 0.1912, 0.03466, 0.191, 0.03816, 0.1795, 0.03466, 0.191, 0.01507, 0.2017, 0.02781, 0.1597, 0.02846, 0.2221, 0.04831, 0.2301, 0.02728, 0.2341, 0.02846, 0.2221, 0.02728, 0.2341, 0.01015, 0.2484, 0.01446, 0.2047, 0.02728, 0.2659, 0.04831, 0.2699, 0.02846, 0.2779, 0.02728, 0.2659, 0.02846, 0.2779, 0.01446, 0.2953, 0.01015, 0.2516, 0.03466, 0.309, 0.05606, 0.3088, 0.03816, 0.3205, 0.03466, 0.309, 0.03816, 0.3205, 0.02781, 0.3403, 0.01507, 0.2983, 0.05032, 0.3499, 0.07126, 0.3455, 0.05599, 0.3605, 0.05032, 0.3499, 0.05599, 0.3605, 0.04971, 0.382, 0.02901, 0.3432, 0.07365, 0.3869, 0.09333, 0.3786, 0.08128, 0.3962, 0.07365, 0.3869, 0.08128, 0.3962, 0.0793, 0.4185, 0.05144, 0.3845, 0.1038, 0.4187, 0.1214, 0.4067, 0.1131, 0.4264, 0.1038, 0.4187, 0.1131, 0.4264, 0.1155, 0.4486, 0.0815, 0.4207, 0.1395, 0.444, 0.1545, 0.4287, 0.1501, 0.4497, 0.1395, 0.444, 0.1501, 0.4497, 0.1568, 0.471, 0.118, 0.4503, 0.1795, 0.4618, 0.1912, 0.4439, 0.191, 0.4653, 0.1795, 0.4618, 0.191, 0.4653, 0.2017, 0.4849, 0.1597, 0.4722, 0.1912, 0.444, 0.1795, 0.4618, 0.1501, 0.4497, 0.1545, 0.4287, 0.2221, 0.4715, 0.2341, 0.4727, 0.2484, 0.4898, 0.2047, 0.4855, 0.75, 0.474, 0.7937, 0.4697, 0.8357, 0.457, 0.8745, 0.4363, 0.9084, 0.4084, 0.9363, 0.3745, 0.957, 0.3357, 0.9697, 0.2937, 0.974, 0.25, 0.9697, 0.2063, 0.957, 0.1643, 0.9363, 0.1255, 0.9084, 0.09159, 0.8745, 0.06373, 0.8357, 0.04302, 0.7937, 0.03028, 0.75, 0.02597, 0.7063, 0.03028, 0.6643, 0.04302, 0.6255, 0.06373, 0.5916, 0.09159, 0.5637, 0.1255, 0.543, 0.1643, 0.5303, 0.2063, 0.526, 0.25, 0.5303, 0.2937, 0.543, 0.3357, 0.5637, 0.3745, 0.5916, 0.4084, 0.6255, 0.4363, 0.6643, 0.457, 0.7063, 0.4697, 0.2418, 0.3329, 0.2258, 0.3297, 0.2107, 0.3235, 0.1972, 0.3144, 0.1856, 0.3028, 0.1765, 0.2893, 0.1703, 0.2742, 0.1671, 0.2582, 0.1671, 0.2418, 0.1703, 0.2258, 0.1765, 0.2107, 0.1856, 0.1972, 0.1972, 0.1856, 0.2107, 0.1765, 0.2258, 0.1703, 0.2418, 0.1671, 0.2582, 0.1671, 0.2742, 0.1703, 0.2893, 0.1765, 0.3028, 0.1856, 0.3144, 0.1972, 0.3235, 0.2107, 0.3297, 0.2258, 0.3329, 0.2418, 0.3329, 0.2582, 0.3297, 0.2742, 0.3235, 0.2893, 0.3144, 0.3028, 0.3028, 0.3144, 0.2893, 0.3235, 0.2742, 0.3297, 0.2582, 0.3329, 0.2699, 0.4517, 0.2301, 0.4517, 0.2345, 0.4077, 0.2655, 0.4077, 0.1545, 0.4287, 0.1214, 0.4067, 0.1495, 0.3725, 0.1753, 0.3897, 0.1214, 0.4067, 0.09333, 0.3786, 0.1275, 0.3505, 0.1495, 0.3725, 0.09332, 0.3786, 0.07125, 0.3455, 0.1103, 0.3247, 0.1275, 0.3505, 0.07125, 0.3455, 0.05605, 0.3088, 0.09841, 0.296, 0.1103, 0.3247, 0.05605, 0.3088, 0.04829, 0.2699, 0.09235, 0.2655, 0.09841, 0.296, 0.04829, 0.2699, 0.04829, 0.2301, 0.09235, 0.2345, 0.09235, 0.2655, 0.04829, 0.2301, 0.05605, 0.1912, 0.09841, 0.204, 0.09235, 0.2345, 0.05605, 0.1912, 0.07125, 0.1545, 0.1103, 0.1753, 0.09841, 0.204, 0.07125, 0.1545, 0.09332, 0.1214, 0.1275, 0.1495, 0.1103, 0.1753, 0.09333, 0.1214, 0.1214, 0.09333, 0.1495, 0.1275, 0.1275, 0.1495, 0.1214, 0.09332, 0.1545, 0.07125, 0.1753, 0.1103, 0.1495, 0.1275, 0.1545, 0.07125, 0.1912, 0.05605, 0.204, 0.09841, 0.1753, 0.1103, 0.1912, 0.05605, 0.2301, 0.04829, 0.2345, 0.09235, 0.204, 0.09841, 0.2301, 0.04829, 0.2699, 0.04829, 0.2655, 0.09235, 0.2345, 0.09235, 0.2699, 0.04829, 0.3088, 0.05605, 0.296, 0.09841, 0.2655, 0.09235, 0.3088, 0.05605, 0.3455, 0.07125, 0.3247, 0.1103, 0.296, 0.09841, 0.3455, 0.07125, 0.3786, 0.09332, 0.3505, 0.1275, 0.3247, 0.1103, 0.3786, 0.09333, 0.4067, 0.1214, 0.3725, 0.1495, 0.3505, 0.1275, 0.4067, 0.1214, 0.4287, 0.1545, 0.3897, 0.1753, 0.3725, 0.1495, 0.4287, 0.1545, 0.444, 0.1912, 0.4016, 0.204, 0.3897, 0.1753, 0.444, 0.1912, 0.4517, 0.2301, 0.4077, 0.2345, 0.4016, 0.204, 0.4517, 0.2301, 0.4517, 0.2699, 0.4077, 0.2655, 0.4077, 0.2345, 0.4517, 0.2699, 0.444, 0.3088, 0.4016, 0.296, 0.4077, 0.2655, 0.444, 0.3088, 0.4287, 0.3455, 0.3897, 0.3247, 0.4016, 0.296, 0.4287, 0.3455, 0.4067, 0.3786, 0.3725, 0.3505, 0.3897, 0.3247, 0.4067, 0.3786, 0.3786, 0.4067, 0.3505, 0.3725, 0.3725, 0.3505, 0.3786, 0.4067, 0.3455, 0.4287, 0.3247, 0.3897, 0.3505, 0.3725, 0.3455, 0.4287, 0.3088, 0.444, 0.296, 0.4016, 0.3247, 0.3897, 0.3088, 0.444, 0.2699, 0.4517, 0.2655, 0.4077, 0.296, 0.4016, 0.2341, 0.4727, 0.2301, 0.4517, 0.2699, 0.4517, 0.2659, 0.4727, 0.2418, 0.3329, 0.2582, 0.3329, 0.2655, 0.4077, 0.2345, 0.4077, 0.2258, 0.3297, 0.2418, 0.3329, 0.2345, 0.4077, 0.204, 0.4016, 0.2107, 0.3235, 0.2258, 0.3297, 0.204, 0.4016, 0.1753, 0.3897, 0.1972, 0.3144, 0.2107, 0.3235, 0.1753, 0.3897, 0.1495, 0.3725, 0.1856, 0.3028, 0.1972, 0.3144, 0.1495, 0.3725, 0.1275, 0.3505, 0.1765, 0.2893, 0.1856, 0.3028, 0.1275, 0.3505, 0.1103, 0.3247, 0.1703, 0.2742, 0.1765, 0.2893, 0.1103, 0.3247, 0.09841, 0.296, 0.1671, 0.2582, 0.1703, 0.2742, 0.09841, 0.296, 0.09235, 0.2655, 0.1671, 0.2418, 0.1671, 0.2582, 0.09235, 0.2655, 0.09235, 0.2345, 0.1703, 0.2258, 0.1671, 0.2418, 0.09235, 0.2345, 0.09841, 0.204, 0.1765, 0.2107, 0.1703, 0.2258, 0.09841, 0.204, 0.1103, 0.1753, 0.1856, 0.1972, 0.1765, 0.2107, 0.1103, 0.1753, 0.1275, 0.1495, 0.1972, 0.1856, 0.1856, 0.1972, 0.1275, 0.1495, 0.1495, 0.1275, 0.2107, 0.1765, 0.1972, 0.1856, 0.1495, 0.1275, 0.1753, 0.1103, 0.2258, 0.1703, 0.2107, 0.1765, 0.1753, 0.1103, 0.204, 0.09841, 0.2418, 0.1671, 0.2258, 0.1703, 0.204, 0.09841, 0.2345, 0.09235, 0.2582, 0.1671, 0.2418, 0.1671, 0.2345, 0.09235, 0.2655, 0.09235, 0.2742, 0.1703, 0.2582, 0.1671, 0.2655, 0.09235, 0.296, 0.09841, 0.2893, 0.1765, 0.2742, 0.1703, 0.296, 0.09841, 0.3247, 0.1103, 0.3028, 0.1856, 0.2893, 0.1765, 0.3247, 0.1103, 0.3505, 0.1275, 0.3144, 0.1972, 0.3028, 0.1856, 0.3505, 0.1275, 0.3725, 0.1495, 0.3235, 0.2107, 0.3144, 0.1972, 0.3725, 0.1495, 0.3897, 0.1753, 0.3297, 0.2258, 0.3235, 0.2107, 0.3897, 0.1753, 0.4016, 0.204, 0.3329, 0.2418, 0.3297, 0.2258, 0.4016, 0.204, 0.4077, 0.2345, 0.3329, 0.2582, 0.3329, 0.2418, 0.4077, 0.2345, 0.4077, 0.2655, 0.3297, 0.2742, 0.3329, 0.2582, 0.4077, 0.2655, 0.4016, 0.296, 0.3235, 0.2893, 0.3297, 0.2742, 0.4016, 0.296, 0.3897, 0.3247, 0.3144, 0.3028, 0.3235, 0.2893, 0.3897, 0.3247, 0.3725, 0.3505, 0.3028, 0.3144, 0.3144, 0.3028, 0.3725, 0.3505, 0.3505, 0.3725, 0.2893, 0.3235, 0.3028, 0.3144, 0.3505, 0.3725, 0.3247, 0.3897, 0.2742, 0.3297, 0.2893, 0.3235, 0.3247, 0.3897, 0.296, 0.4016, 0.2582, 0.3329, 0.2742, 0.3297, 0.296, 0.4016, 0.2655, 0.4077, 0.2301, 0.4517, 0.1912, 0.444, 0.204, 0.4016, 0.2345, 0.4077])
me_cylinder.materials.append(mat_material_001)
me_cylinder.materials.append(mat_material_002)
me_cylinder.update()

# ---- objects
ob_mushroom1_col = bpy.data.objects.new('Mushroom1-col', me_cylinder)

# ---- transforms, parenting, visibility, modifiers, constraints
ob_mushroom1_col.location = (0.0, 0.0, 0.0)
ob_mushroom1_col.scale = (0.1902, 0.1902, 1.0)

# ---- collection membership
col_collection.objects.link(ob_mushroom1_col)

# ---- scene / render settings (as saved in the file)
scene.frame_start = 1; scene.frame_end = 250; scene.frame_set(1)
scene.render.engine = 'BLENDER_EEVEE_NEXT'
bpy.context.view_layer.update()

# ---- added for rendering (the .blend has no active camera and no usable light): camera, sun
cam_auto = bpy.data.cameras.new('AutoCamera')
cam_auto.lens = 50.0
cam_auto.sensor_width = 36.0
cam_auto.clip_end = 1000.0
ob_auto_camera = bpy.data.objects.new('AutoCamera', cam_auto)
scene.collection.objects.link(ob_auto_camera)
ob_auto_camera.location = (3.17072, -3.80487, 2.7422)
ob_auto_camera.rotation_euler = (1.09748, -7.21219e-08, 0.694738)
scene.camera = ob_auto_camera
light_auto_sun = bpy.data.lights.new('AutoSun', 'SUN')
light_auto_sun.energy = 3.0
light_auto_sun.angle = 0.0523599
ob_auto_sun = bpy.data.objects.new('AutoSun', light_auto_sun)
scene.collection.objects.link(ob_auto_sun)
ob_auto_sun.rotation_euler = (0.872665, 0.174533, 0.523599)
bpy.context.view_layer.update()
